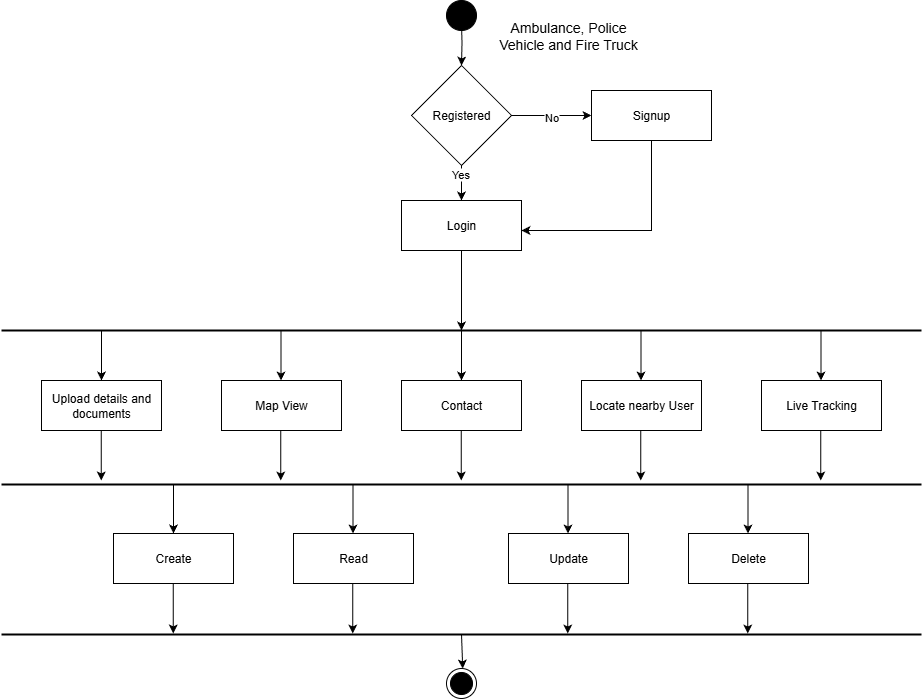

The diagram above was exported from draw.io. Its source (the exported page's mxGraphModel, read from the mxfile embedded in the PNG):
<mxGraphModel dx="2053" dy="1797" grid="1" gridSize="10" guides="1" tooltips="1" connect="1" arrows="1" fold="1" page="1" pageScale="1" pageWidth="827" pageHeight="1169" math="0" shadow="0">
  <root>
    <mxCell id="0" />
    <mxCell id="1" parent="0" />
    <mxCell id="MtbSdQDAzY2VFWzhyp_4-2" value="" style="edgeStyle=orthogonalEdgeStyle;rounded=0;orthogonalLoop=1;jettySize=auto;html=1;" parent="1" target="7wEqkuw75IH8k5fswQXJ-28" edge="1">
      <mxGeometry relative="1" as="geometry">
        <mxPoint x="390" y="-10" as="sourcePoint" />
      </mxGeometry>
    </mxCell>
    <mxCell id="7wEqkuw75IH8k5fswQXJ-46" value="" style="edgeStyle=orthogonalEdgeStyle;rounded=0;orthogonalLoop=1;jettySize=auto;html=1;" parent="1" source="7wEqkuw75IH8k5fswQXJ-28" target="7wEqkuw75IH8k5fswQXJ-29" edge="1">
      <mxGeometry relative="1" as="geometry" />
    </mxCell>
    <mxCell id="7wEqkuw75IH8k5fswQXJ-70" value="No" style="edgeLabel;html=1;align=center;verticalAlign=middle;resizable=0;points=[];" parent="7wEqkuw75IH8k5fswQXJ-46" vertex="1" connectable="0">
      <mxGeometry x="-0.015" y="-1" relative="1" as="geometry">
        <mxPoint as="offset" />
      </mxGeometry>
    </mxCell>
    <mxCell id="7wEqkuw75IH8k5fswQXJ-57" style="edgeStyle=orthogonalEdgeStyle;rounded=0;orthogonalLoop=1;jettySize=auto;html=1;entryX=0.5;entryY=0;entryDx=0;entryDy=0;" parent="1" source="7wEqkuw75IH8k5fswQXJ-28" target="7wEqkuw75IH8k5fswQXJ-30" edge="1">
      <mxGeometry relative="1" as="geometry" />
    </mxCell>
    <mxCell id="7wEqkuw75IH8k5fswQXJ-71" value="Yes" style="edgeLabel;html=1;align=center;verticalAlign=middle;resizable=0;points=[];" parent="7wEqkuw75IH8k5fswQXJ-57" vertex="1" connectable="0">
      <mxGeometry x="-0.664" y="-2" relative="1" as="geometry">
        <mxPoint as="offset" />
      </mxGeometry>
    </mxCell>
    <mxCell id="7wEqkuw75IH8k5fswQXJ-28" value="Registered" style="rhombus;whiteSpace=wrap;html=1;" parent="1" vertex="1">
      <mxGeometry x="340" y="35" width="100" height="100" as="geometry" />
    </mxCell>
    <mxCell id="MtbSdQDAzY2VFWzhyp_4-5" style="edgeStyle=orthogonalEdgeStyle;rounded=0;orthogonalLoop=1;jettySize=auto;html=1;entryX=1;entryY=0.6;entryDx=0;entryDy=0;entryPerimeter=0;" parent="1" source="7wEqkuw75IH8k5fswQXJ-29" target="7wEqkuw75IH8k5fswQXJ-30" edge="1">
      <mxGeometry relative="1" as="geometry">
        <mxPoint x="580" y="200" as="targetPoint" />
        <Array as="points">
          <mxPoint x="580" y="200" />
        </Array>
      </mxGeometry>
    </mxCell>
    <mxCell id="7wEqkuw75IH8k5fswQXJ-29" value="Signup" style="rounded=0;whiteSpace=wrap;html=1;" parent="1" vertex="1">
      <mxGeometry x="520" y="60" width="120" height="50" as="geometry" />
    </mxCell>
    <mxCell id="7wEqkuw75IH8k5fswQXJ-58" value="" style="edgeStyle=orthogonalEdgeStyle;rounded=0;orthogonalLoop=1;jettySize=auto;html=1;" parent="1" source="7wEqkuw75IH8k5fswQXJ-30" edge="1">
      <mxGeometry relative="1" as="geometry">
        <mxPoint x="390" y="300" as="targetPoint" />
      </mxGeometry>
    </mxCell>
    <mxCell id="7wEqkuw75IH8k5fswQXJ-30" value="Login" style="rounded=0;whiteSpace=wrap;html=1;" parent="1" vertex="1">
      <mxGeometry x="330" y="170" width="120" height="50" as="geometry" />
    </mxCell>
    <mxCell id="7wEqkuw75IH8k5fswQXJ-34" value="Map View" style="rounded=0;whiteSpace=wrap;html=1;" parent="1" vertex="1">
      <mxGeometry x="150" y="350" width="120" height="50" as="geometry" />
    </mxCell>
    <mxCell id="7wEqkuw75IH8k5fswQXJ-35" value="Contact" style="rounded=0;whiteSpace=wrap;html=1;" parent="1" vertex="1">
      <mxGeometry x="330" y="350" width="120" height="50" as="geometry" />
    </mxCell>
    <mxCell id="MtbSdQDAzY2VFWzhyp_4-16" value="Upload details and documents" style="rounded=0;whiteSpace=wrap;html=1;" parent="1" vertex="1">
      <mxGeometry x="-30" y="350" width="120" height="50" as="geometry" />
    </mxCell>
    <mxCell id="MtbSdQDAzY2VFWzhyp_4-17" value="Live Tracking" style="rounded=0;whiteSpace=wrap;html=1;" parent="1" vertex="1">
      <mxGeometry x="690" y="350" width="120" height="50" as="geometry" />
    </mxCell>
    <mxCell id="WK3NlKsNAJOg3aepo1eA-1" value="Locate nearby User" style="rounded=0;whiteSpace=wrap;html=1;" parent="1" vertex="1">
      <mxGeometry x="510" y="350" width="120" height="50" as="geometry" />
    </mxCell>
    <mxCell id="nb5A6RRDomXuttytV97Y-1" value="" style="ellipse;whiteSpace=wrap;html=1;aspect=fixed;fillColor=#000000;" parent="1" vertex="1">
      <mxGeometry x="375" y="-30" width="30" height="30" as="geometry" />
    </mxCell>
    <mxCell id="nb5A6RRDomXuttytV97Y-3" value="" style="endArrow=none;html=1;rounded=0;fontStyle=1;startSize=15;strokeColor=default;strokeWidth=2;" parent="1" edge="1">
      <mxGeometry width="50" height="50" relative="1" as="geometry">
        <mxPoint x="-70" y="300" as="sourcePoint" />
        <mxPoint x="850" y="300" as="targetPoint" />
      </mxGeometry>
    </mxCell>
    <mxCell id="nb5A6RRDomXuttytV97Y-5" value="" style="endArrow=none;html=1;rounded=0;fontStyle=1;startSize=15;strokeColor=default;strokeWidth=2;" parent="1" edge="1">
      <mxGeometry width="50" height="50" relative="1" as="geometry">
        <mxPoint x="-70" y="454" as="sourcePoint" />
        <mxPoint x="850" y="454" as="targetPoint" />
      </mxGeometry>
    </mxCell>
    <mxCell id="nb5A6RRDomXuttytV97Y-6" value="" style="endArrow=classic;html=1;rounded=0;" parent="1" target="MtbSdQDAzY2VFWzhyp_4-16" edge="1">
      <mxGeometry width="50" height="50" relative="1" as="geometry">
        <mxPoint x="30" y="300" as="sourcePoint" />
        <mxPoint x="360" y="440" as="targetPoint" />
      </mxGeometry>
    </mxCell>
    <mxCell id="nb5A6RRDomXuttytV97Y-7" value="" style="endArrow=classic;html=1;rounded=0;" parent="1" edge="1">
      <mxGeometry width="50" height="50" relative="1" as="geometry">
        <mxPoint x="209.5" y="300" as="sourcePoint" />
        <mxPoint x="209.5" y="350" as="targetPoint" />
      </mxGeometry>
    </mxCell>
    <mxCell id="nb5A6RRDomXuttytV97Y-8" value="" style="endArrow=classic;html=1;rounded=0;" parent="1" edge="1">
      <mxGeometry width="50" height="50" relative="1" as="geometry">
        <mxPoint x="390" y="300" as="sourcePoint" />
        <mxPoint x="390" y="350" as="targetPoint" />
      </mxGeometry>
    </mxCell>
    <mxCell id="nb5A6RRDomXuttytV97Y-9" value="" style="endArrow=classic;html=1;rounded=0;" parent="1" edge="1">
      <mxGeometry width="50" height="50" relative="1" as="geometry">
        <mxPoint x="569.5" y="300" as="sourcePoint" />
        <mxPoint x="569.5" y="350" as="targetPoint" />
      </mxGeometry>
    </mxCell>
    <mxCell id="nb5A6RRDomXuttytV97Y-10" value="" style="endArrow=classic;html=1;rounded=0;" parent="1" edge="1">
      <mxGeometry width="50" height="50" relative="1" as="geometry">
        <mxPoint x="749.5" y="300" as="sourcePoint" />
        <mxPoint x="749.5" y="350" as="targetPoint" />
      </mxGeometry>
    </mxCell>
    <mxCell id="nb5A6RRDomXuttytV97Y-11" value="" style="endArrow=classic;html=1;rounded=0;" parent="1" edge="1">
      <mxGeometry width="50" height="50" relative="1" as="geometry">
        <mxPoint x="29.75" y="400" as="sourcePoint" />
        <mxPoint x="29.75" y="450" as="targetPoint" />
      </mxGeometry>
    </mxCell>
    <mxCell id="nb5A6RRDomXuttytV97Y-12" value="" style="endArrow=classic;html=1;rounded=0;" parent="1" edge="1">
      <mxGeometry width="50" height="50" relative="1" as="geometry">
        <mxPoint x="209.25" y="400" as="sourcePoint" />
        <mxPoint x="209.25" y="450" as="targetPoint" />
      </mxGeometry>
    </mxCell>
    <mxCell id="nb5A6RRDomXuttytV97Y-13" value="" style="endArrow=classic;html=1;rounded=0;" parent="1" edge="1">
      <mxGeometry width="50" height="50" relative="1" as="geometry">
        <mxPoint x="389.75" y="400" as="sourcePoint" />
        <mxPoint x="389.75" y="450" as="targetPoint" />
      </mxGeometry>
    </mxCell>
    <mxCell id="nb5A6RRDomXuttytV97Y-14" value="" style="endArrow=classic;html=1;rounded=0;" parent="1" edge="1">
      <mxGeometry width="50" height="50" relative="1" as="geometry">
        <mxPoint x="569.25" y="400" as="sourcePoint" />
        <mxPoint x="569.25" y="450" as="targetPoint" />
      </mxGeometry>
    </mxCell>
    <mxCell id="nb5A6RRDomXuttytV97Y-15" value="" style="endArrow=classic;html=1;rounded=0;" parent="1" edge="1">
      <mxGeometry width="50" height="50" relative="1" as="geometry">
        <mxPoint x="749.25" y="400" as="sourcePoint" />
        <mxPoint x="749.25" y="450" as="targetPoint" />
      </mxGeometry>
    </mxCell>
    <mxCell id="nb5A6RRDomXuttytV97Y-16" value="" style="endArrow=classic;html=1;rounded=0;" parent="1" edge="1" target="a3arVH6Cvv6wWhZppFaK-2">
      <mxGeometry width="50" height="50" relative="1" as="geometry">
        <mxPoint x="390" y="603" as="sourcePoint" />
        <mxPoint x="390" y="653" as="targetPoint" />
      </mxGeometry>
    </mxCell>
    <mxCell id="nb5A6RRDomXuttytV97Y-18" value="&lt;font style=&quot;font-size: 14px;&quot;&gt;Ambulance, Police Vehicle and Fire Truck&lt;/font&gt;" style="text;html=1;align=center;verticalAlign=middle;whiteSpace=wrap;rounded=0;" parent="1" vertex="1">
      <mxGeometry x="414" y="-10" width="166" height="30" as="geometry" />
    </mxCell>
    <mxCell id="nb5A6RRDomXuttytV97Y-19" value="Read" style="rounded=0;whiteSpace=wrap;html=1;" parent="1" vertex="1">
      <mxGeometry x="222" y="503" width="120" height="50" as="geometry" />
    </mxCell>
    <mxCell id="nb5A6RRDomXuttytV97Y-21" value="Create" style="rounded=0;whiteSpace=wrap;html=1;" parent="1" vertex="1">
      <mxGeometry x="42" y="503" width="120" height="50" as="geometry" />
    </mxCell>
    <mxCell id="nb5A6RRDomXuttytV97Y-22" value="Delete" style="rounded=0;whiteSpace=wrap;html=1;" parent="1" vertex="1">
      <mxGeometry x="617" y="503" width="120" height="50" as="geometry" />
    </mxCell>
    <mxCell id="nb5A6RRDomXuttytV97Y-23" value="Update" style="rounded=0;whiteSpace=wrap;html=1;" parent="1" vertex="1">
      <mxGeometry x="437" y="503" width="120" height="50" as="geometry" />
    </mxCell>
    <mxCell id="nb5A6RRDomXuttytV97Y-25" value="" style="endArrow=none;html=1;rounded=0;fontStyle=1;startSize=15;strokeColor=default;strokeWidth=2;" parent="1" edge="1">
      <mxGeometry width="50" height="50" relative="1" as="geometry">
        <mxPoint x="-70" y="604" as="sourcePoint" />
        <mxPoint x="850" y="604" as="targetPoint" />
      </mxGeometry>
    </mxCell>
    <mxCell id="nb5A6RRDomXuttytV97Y-26" value="" style="endArrow=classic;html=1;rounded=0;" parent="1" target="nb5A6RRDomXuttytV97Y-21" edge="1">
      <mxGeometry width="50" height="50" relative="1" as="geometry">
        <mxPoint x="102" y="453" as="sourcePoint" />
        <mxPoint x="432" y="593" as="targetPoint" />
      </mxGeometry>
    </mxCell>
    <mxCell id="nb5A6RRDomXuttytV97Y-27" value="" style="endArrow=classic;html=1;rounded=0;" parent="1" edge="1">
      <mxGeometry width="50" height="50" relative="1" as="geometry">
        <mxPoint x="281.5" y="453" as="sourcePoint" />
        <mxPoint x="281.5" y="503" as="targetPoint" />
      </mxGeometry>
    </mxCell>
    <mxCell id="nb5A6RRDomXuttytV97Y-29" value="" style="endArrow=classic;html=1;rounded=0;" parent="1" edge="1">
      <mxGeometry width="50" height="50" relative="1" as="geometry">
        <mxPoint x="496.5" y="453" as="sourcePoint" />
        <mxPoint x="496.5" y="503" as="targetPoint" />
      </mxGeometry>
    </mxCell>
    <mxCell id="nb5A6RRDomXuttytV97Y-30" value="" style="endArrow=classic;html=1;rounded=0;" parent="1" edge="1">
      <mxGeometry width="50" height="50" relative="1" as="geometry">
        <mxPoint x="676.5" y="453" as="sourcePoint" />
        <mxPoint x="676.5" y="503" as="targetPoint" />
      </mxGeometry>
    </mxCell>
    <mxCell id="nb5A6RRDomXuttytV97Y-31" value="" style="endArrow=classic;html=1;rounded=0;" parent="1" edge="1">
      <mxGeometry width="50" height="50" relative="1" as="geometry">
        <mxPoint x="101.75" y="553" as="sourcePoint" />
        <mxPoint x="101.75" y="603" as="targetPoint" />
      </mxGeometry>
    </mxCell>
    <mxCell id="nb5A6RRDomXuttytV97Y-32" value="" style="endArrow=classic;html=1;rounded=0;" parent="1" edge="1">
      <mxGeometry width="50" height="50" relative="1" as="geometry">
        <mxPoint x="281.25" y="553" as="sourcePoint" />
        <mxPoint x="281.25" y="603" as="targetPoint" />
      </mxGeometry>
    </mxCell>
    <mxCell id="nb5A6RRDomXuttytV97Y-34" value="" style="endArrow=classic;html=1;rounded=0;" parent="1" edge="1">
      <mxGeometry width="50" height="50" relative="1" as="geometry">
        <mxPoint x="496.25" y="553" as="sourcePoint" />
        <mxPoint x="496.25" y="603" as="targetPoint" />
      </mxGeometry>
    </mxCell>
    <mxCell id="nb5A6RRDomXuttytV97Y-35" value="" style="endArrow=classic;html=1;rounded=0;" parent="1" edge="1">
      <mxGeometry width="50" height="50" relative="1" as="geometry">
        <mxPoint x="676.25" y="553" as="sourcePoint" />
        <mxPoint x="676.25" y="603" as="targetPoint" />
      </mxGeometry>
    </mxCell>
    <mxCell id="a3arVH6Cvv6wWhZppFaK-2" value="" style="ellipse;html=1;shape=endState;fillColor=strokeColor;" vertex="1" parent="1">
      <mxGeometry x="374.99999999999955" y="638" width="30" height="30" as="geometry" />
    </mxCell>
  </root>
</mxGraphModel>